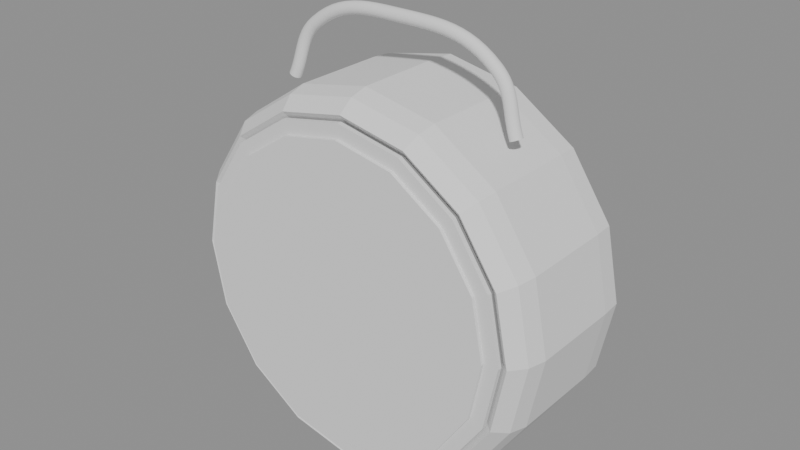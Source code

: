 # Source: ikea_dekad_stage_05_handle_path.blend  (saved by Blender 5.2.44; exported with 4.5.12 LTS)
import bpy
from mathutils import Matrix  # noqa: F401  (used for matrix-valued properties, if any)

bpy.ops.wm.read_factory_settings(use_empty=True)
scene = bpy.context.scene
scene.name = 'Scene'

# ---- meshes
me_dekadclockshellmesh = bpy.data.meshes.new('DekadClockShellMesh')
me_dekadclockshellmesh.from_pydata([(4.38, 0.0, -2.1), (4.72, 0.0, -2.02), (4.96, 0.0, -1.78), (5.0, 0.0, -1.22), (5.0, 0.0, 1.25), (4.88, 0.0, 1.72), (4.58, 0.0, 2.1), (4.32, 0.0, 1.9), (4.22, 0.0, 1.32), (4.22, 0.0, -1.34), (4.3, 0.0, -1.9), (4.047, 1.676, -2.1), (4.361, 1.806, -2.02), (4.582, 1.898, -1.78), (4.619, 1.913, -1.22), (4.619, 1.913, 1.25), (4.509, 1.867, 1.72), (4.231, 1.753, 2.1), (3.991, 1.653, 1.9), (3.899, 1.615, 1.32), (3.899, 1.615, -1.34), (3.973, 1.646, -1.9), (3.097, 3.097, -2.1), (3.338, 3.338, -2.02), (3.507, 3.507, -1.78), (3.536, 3.536, -1.22), (3.536, 3.536, 1.25), (3.451, 3.451, 1.72), (3.239, 3.239, 2.1), (3.055, 3.055, 1.9), (2.984, 2.984, 1.32), (2.984, 2.984, -1.34), (3.041, 3.041, -1.9), (1.676, 4.047, -2.1), (1.806, 4.361, -2.02), (1.898, 4.582, -1.78), (1.913, 4.619, -1.22), (1.913, 4.619, 1.25), (1.867, 4.509, 1.72), (1.753, 4.231, 2.1), (1.653, 3.991, 1.9), (1.615, 3.899, 1.32), (1.615, 3.899, -1.34), (1.646, 3.973, -1.9), (2.682e-16, 4.38, -2.1), (2.89e-16, 4.72, -2.02), (3.037e-16, 4.96, -1.78), (3.062e-16, 5.0, -1.22), (3.062e-16, 5.0, 1.25), (2.988e-16, 4.88, 1.72), (2.804e-16, 4.58, 2.1), (2.645e-16, 4.32, 1.9), (2.584e-16, 4.22, 1.32), (2.584e-16, 4.22, -1.34), (2.633e-16, 4.3, -1.9), (-1.676, 4.047, -2.1), (-1.806, 4.361, -2.02), (-1.898, 4.582, -1.78), (-1.913, 4.619, -1.22), (-1.913, 4.619, 1.25), (-1.867, 4.509, 1.72), (-1.753, 4.231, 2.1), (-1.653, 3.991, 1.9), (-1.615, 3.899, 1.32), (-1.615, 3.899, -1.34), (-1.646, 3.973, -1.9), (-3.097, 3.097, -2.1), (-3.338, 3.338, -2.02), (-3.507, 3.507, -1.78), (-3.536, 3.536, -1.22), (-3.536, 3.536, 1.25), (-3.451, 3.451, 1.72), (-3.239, 3.239, 2.1), (-3.055, 3.055, 1.9), (-2.984, 2.984, 1.32), (-2.984, 2.984, -1.34), (-3.041, 3.041, -1.9), (-4.047, 1.676, -2.1), (-4.361, 1.806, -2.02), (-4.582, 1.898, -1.78), (-4.619, 1.913, -1.22), (-4.619, 1.913, 1.25), (-4.509, 1.867, 1.72), (-4.231, 1.753, 2.1), (-3.991, 1.653, 1.9), (-3.899, 1.615, 1.32), (-3.899, 1.615, -1.34), (-3.973, 1.646, -1.9), (-4.38, 5.364e-16, -2.1), (-4.72, 5.78e-16, -2.02), (-4.96, 6.074e-16, -1.78), (-5.0, 6.123e-16, -1.22), (-5.0, 6.123e-16, 1.25), (-4.88, 5.976e-16, 1.72), (-4.58, 5.609e-16, 2.1), (-4.32, 5.29e-16, 1.9), (-4.22, 5.168e-16, 1.32), (-4.22, 5.168e-16, -1.34), (-4.3, 5.266e-16, -1.9), (-4.047, -1.676, -2.1), (-4.361, -1.806, -2.02), (-4.582, -1.898, -1.78), (-4.619, -1.913, -1.22), (-4.619, -1.913, 1.25), (-4.509, -1.867, 1.72), (-4.231, -1.753, 2.1), (-3.991, -1.653, 1.9), (-3.899, -1.615, 1.32), (-3.899, -1.615, -1.34), (-3.973, -1.646, -1.9), (-3.097, -3.097, -2.1), (-3.338, -3.338, -2.02), (-3.507, -3.507, -1.78), (-3.536, -3.536, -1.22), (-3.536, -3.536, 1.25), (-3.451, -3.451, 1.72), (-3.239, -3.239, 2.1), (-3.055, -3.055, 1.9), (-2.984, -2.984, 1.32), (-2.984, -2.984, -1.34), (-3.041, -3.041, -1.9), (-1.676, -4.047, -2.1), (-1.806, -4.361, -2.02), (-1.898, -4.582, -1.78), (-1.913, -4.619, -1.22), (-1.913, -4.619, 1.25), (-1.867, -4.509, 1.72), (-1.753, -4.231, 2.1), (-1.653, -3.991, 1.9), (-1.615, -3.899, 1.32), (-1.615, -3.899, -1.34), (-1.646, -3.973, -1.9), (-8.046e-16, -4.38, -2.1), (-8.67e-16, -4.72, -2.02), (-9.111e-16, -4.96, -1.78), (-9.185e-16, -5.0, -1.22), (-9.185e-16, -5.0, 1.25), (-8.964e-16, -4.88, 1.72), (-8.413e-16, -4.58, 2.1), (-7.936e-16, -4.32, 1.9), (-7.752e-16, -4.22, 1.32), (-7.752e-16, -4.22, -1.34), (-7.899e-16, -4.3, -1.9), (1.676, -4.047, -2.1), (1.806, -4.361, -2.02), (1.898, -4.582, -1.78), (1.913, -4.619, -1.22), (1.913, -4.619, 1.25), (1.867, -4.509, 1.72), (1.753, -4.231, 2.1), (1.653, -3.991, 1.9), (1.615, -3.899, 1.32), (1.615, -3.899, -1.34), (1.646, -3.973, -1.9), (3.097, -3.097, -2.1), (3.338, -3.338, -2.02), (3.507, -3.507, -1.78), (3.536, -3.536, -1.22), (3.536, -3.536, 1.25), (3.451, -3.451, 1.72), (3.239, -3.239, 2.1), (3.055, -3.055, 1.9), (2.984, -2.984, 1.32), (2.984, -2.984, -1.34), (3.041, -3.041, -1.9), (4.047, -1.676, -2.1), (4.361, -1.806, -2.02), (4.582, -1.898, -1.78), (4.619, -1.913, -1.22), (4.619, -1.913, 1.25), (4.509, -1.867, 1.72), (4.231, -1.753, 2.1), (3.991, -1.653, 1.9), (3.899, -1.615, 1.32), (3.899, -1.615, -1.34), (3.973, -1.646, -1.9)], [], [(0, 11, 12, 1), (1, 12, 13, 2), (2, 13, 14, 3), (3, 14, 15, 4), (4, 15, 16, 5), (5, 16, 17, 6), (6, 17, 18, 7), (7, 18, 19, 8), (8, 19, 20, 9), (9, 20, 21, 10), (10, 21, 11, 0), (11, 22, 23, 12), (12, 23, 24, 13), (13, 24, 25, 14), (14, 25, 26, 15), (15, 26, 27, 16), (16, 27, 28, 17), (17, 28, 29, 18), (18, 29, 30, 19), (19, 30, 31, 20), (20, 31, 32, 21), (21, 32, 22, 11), (22, 33, 34, 23), (23, 34, 35, 24), (24, 35, 36, 25), (25, 36, 37, 26), (26, 37, 38, 27), (27, 38, 39, 28), (28, 39, 40, 29), (29, 40, 41, 30), (30, 41, 42, 31), (31, 42, 43, 32), (32, 43, 33, 22), (33, 44, 45, 34), (34, 45, 46, 35), (35, 46, 47, 36), (36, 47, 48, 37), (37, 48, 49, 38), (38, 49, 50, 39), (39, 50, 51, 40), (40, 51, 52, 41), (41, 52, 53, 42), (42, 53, 54, 43), (43, 54, 44, 33), (44, 55, 56, 45), (45, 56, 57, 46), (46, 57, 58, 47), (47, 58, 59, 48), (48, 59, 60, 49), (49, 60, 61, 50), (50, 61, 62, 51), (51, 62, 63, 52), (52, 63, 64, 53), (53, 64, 65, 54), (54, 65, 55, 44), (55, 66, 67, 56), (56, 67, 68, 57), (57, 68, 69, 58), (58, 69, 70, 59), (59, 70, 71, 60), (60, 71, 72, 61), (61, 72, 73, 62), (62, 73, 74, 63), (63, 74, 75, 64), (64, 75, 76, 65), (65, 76, 66, 55), (66, 77, 78, 67), (67, 78, 79, 68), (68, 79, 80, 69), (69, 80, 81, 70), (70, 81, 82, 71), (71, 82, 83, 72), (72, 83, 84, 73), (73, 84, 85, 74), (74, 85, 86, 75), (75, 86, 87, 76), (76, 87, 77, 66), (77, 88, 89, 78), (78, 89, 90, 79), (79, 90, 91, 80), (80, 91, 92, 81), (81, 92, 93, 82), (82, 93, 94, 83), (83, 94, 95, 84), (84, 95, 96, 85), (85, 96, 97, 86), (86, 97, 98, 87), (87, 98, 88, 77), (88, 99, 100, 89), (89, 100, 101, 90), (90, 101, 102, 91), (91, 102, 103, 92), (92, 103, 104, 93), (93, 104, 105, 94), (94, 105, 106, 95), (95, 106, 107, 96), (96, 107, 108, 97), (97, 108, 109, 98), (98, 109, 99, 88), (99, 110, 111, 100), (100, 111, 112, 101), (101, 112, 113, 102), (102, 113, 114, 103), (103, 114, 115, 104), (104, 115, 116, 105), (105, 116, 117, 106), (106, 117, 118, 107), (107, 118, 119, 108), (108, 119, 120, 109), (109, 120, 110, 99), (110, 121, 122, 111), (111, 122, 123, 112), (112, 123, 124, 113), (113, 124, 125, 114), (114, 125, 126, 115), (115, 126, 127, 116), (116, 127, 128, 117), (117, 128, 129, 118), (118, 129, 130, 119), (119, 130, 131, 120), (120, 131, 121, 110), (121, 132, 133, 122), (122, 133, 134, 123), (123, 134, 135, 124), (124, 135, 136, 125), (125, 136, 137, 126), (126, 137, 138, 127), (127, 138, 139, 128), (128, 139, 140, 129), (129, 140, 141, 130), (130, 141, 142, 131), (131, 142, 132, 121), (132, 143, 144, 133), (133, 144, 145, 134), (134, 145, 146, 135), (135, 146, 147, 136), (136, 147, 148, 137), (137, 148, 149, 138), (138, 149, 150, 139), (139, 150, 151, 140), (140, 151, 152, 141), (141, 152, 153, 142), (142, 153, 143, 132), (143, 154, 155, 144), (144, 155, 156, 145), (145, 156, 157, 146), (146, 157, 158, 147), (147, 158, 159, 148), (148, 159, 160, 149), (149, 160, 161, 150), (150, 161, 162, 151), (151, 162, 163, 152), (152, 163, 164, 153), (153, 164, 154, 143), (154, 165, 166, 155), (155, 166, 167, 156), (156, 167, 168, 157), (157, 168, 169, 158), (158, 169, 170, 159), (159, 170, 171, 160), (160, 171, 172, 161), (161, 172, 173, 162), (162, 173, 174, 163), (163, 174, 175, 164), (164, 175, 165, 154), (165, 0, 1, 166), (166, 1, 2, 167), (167, 2, 3, 168), (168, 3, 4, 169), (169, 4, 5, 170), (170, 5, 6, 171), (171, 6, 7, 172), (172, 7, 8, 173), (173, 8, 9, 174), (174, 9, 10, 175), (175, 10, 0, 165)])
_uv = me_dekadclockshellmesh.uv_layers.new(name='ProfileUV')
_uv.uv.foreach_set('vector', [0.0, 0.0, 0.0625, 0.0, 0.0625, 0.01905, 0.0, 0.01905, 0.0, 0.01905, 0.0625, 0.01905, 0.0625, 0.07619, 0.0, 0.07619, 0.0, 0.07619, 0.0625, 0.07619, 0.0625, 0.2095, 0.0, 0.2095, 0.0, 0.2095, 0.0625, 0.2095, 0.0625, 0.7976, 0.0, 0.7976, 0.0, 0.7976, 0.0625, 0.7976, 0.0625, 0.9095, 0.0, 0.9095, 0.0, 0.9095, 0.0625, 0.9095, 0.0625, 1.0, 0.0, 1.0, 0.0, 1.0, 0.0625, 1.0, 0.0625, 0.9524, 0.0, 0.9524, 0.0, 0.9524, 0.0625, 0.9524, 0.0625, 0.8143, 0.0, 0.8143, 0.0, 0.8143, 0.0625, 0.8143, 0.0625, 0.181, 0.0, 0.181, 0.0, 0.181, 0.0625, 0.181, 0.0625, 0.04762, 0.0, 0.04762, 0.0, 0.04762, 0.0625, 0.04762, 0.0625, 0.0, 0.0, 0.0, 0.0625, 0.0, 0.125, 0.0, 0.125, 0.01905, 0.0625, 0.01905, 0.0625, 0.01905, 0.125, 0.01905, 0.125, 0.07619, 0.0625, 0.07619, 0.0625, 0.07619, 0.125, 0.07619, 0.125, 0.2095, 0.0625, 0.2095, 0.0625, 0.2095, 0.125, 0.2095, 0.125, 0.7976, 0.0625, 0.7976, 0.0625, 0.7976, 0.125, 0.7976, 0.125, 0.9095, 0.0625, 0.9095, 0.0625, 0.9095, 0.125, 0.9095, 0.125, 1.0, 0.0625, 1.0, 0.0625, 1.0, 0.125, 1.0, 0.125, 0.9524, 0.0625, 0.9524, 0.0625, 0.9524, 0.125, 0.9524, 0.125, 0.8143, 0.0625, 0.8143, 0.0625, 0.8143, 0.125, 0.8143, 0.125, 0.181, 0.0625, 0.181, 0.0625, 0.181, 0.125, 0.181, 0.125, 0.04762, 0.0625, 0.04762, 0.0625, 0.04762, 0.125, 0.04762, 0.125, 0.0, 0.0625, 0.0, 0.125, 0.0, 0.1875, 0.0, 0.1875, 0.01905, 0.125, 0.01905, 0.125, 0.01905, 0.1875, 0.01905, 0.1875, 0.07619, 0.125, 0.07619, 0.125, 0.07619, 0.1875, 0.07619, 0.1875, 0.2095, 0.125, 0.2095, 0.125, 0.2095, 0.1875, 0.2095, 0.1875, 0.7976, 0.125, 0.7976, 0.125, 0.7976, 0.1875, 0.7976, 0.1875, 0.9095, 0.125, 0.9095, 0.125, 0.9095, 0.1875, 0.9095, 0.1875, 1.0, 0.125, 1.0, 0.125, 1.0, 0.1875, 1.0, 0.1875, 0.9524, 0.125, 0.9524, 0.125, 0.9524, 0.1875, 0.9524, 0.1875, 0.8143, 0.125, 0.8143, 0.125, 0.8143, 0.1875, 0.8143, 0.1875, 0.181, 0.125, 0.181, 0.125, 0.181, 0.1875, 0.181, 0.1875, 0.04762, 0.125, 0.04762, 0.125, 0.04762, 0.1875, 0.04762, 0.1875, 0.0, 0.125, 0.0, 0.1875, 0.0, 0.25, 0.0, 0.25, 0.01905, 0.1875, 0.01905, 0.1875, 0.01905, 0.25, 0.01905, 0.25, 0.07619, 0.1875, 0.07619, 0.1875, 0.07619, 0.25, 0.07619, 0.25, 0.2095, 0.1875, 0.2095, 0.1875, 0.2095, 0.25, 0.2095, 0.25, 0.7976, 0.1875, 0.7976, 0.1875, 0.7976, 0.25, 0.7976, 0.25, 0.9095, 0.1875, 0.9095, 0.1875, 0.9095, 0.25, 0.9095, 0.25, 1.0, 0.1875, 1.0, 0.1875, 1.0, 0.25, 1.0, 0.25, 0.9524, 0.1875, 0.9524, 0.1875, 0.9524, 0.25, 0.9524, 0.25, 0.8143, 0.1875, 0.8143, 0.1875, 0.8143, 0.25, 0.8143, 0.25, 0.181, 0.1875, 0.181, 0.1875, 0.181, 0.25, 0.181, 0.25, 0.04762, 0.1875, 0.04762, 0.1875, 0.04762, 0.25, 0.04762, 0.25, 0.0, 0.1875, 0.0, 0.25, 0.0, 0.3125, 0.0, 0.3125, 0.01905, 0.25, 0.01905, 0.25, 0.01905, 0.3125, 0.01905, 0.3125, 0.07619, 0.25, 0.07619, 0.25, 0.07619, 0.3125, 0.07619, 0.3125, 0.2095, 0.25, 0.2095, 0.25, 0.2095, 0.3125, 0.2095, 0.3125, 0.7976, 0.25, 0.7976, 0.25, 0.7976, 0.3125, 0.7976, 0.3125, 0.9095, 0.25, 0.9095, 0.25, 0.9095, 0.3125, 0.9095, 0.3125, 1.0, 0.25, 1.0, 0.25, 1.0, 0.3125, 1.0, 0.3125, 0.9524, 0.25, 0.9524, 0.25, 0.9524, 0.3125, 0.9524, 0.3125, 0.8143, 0.25, 0.8143, 0.25, 0.8143, 0.3125, 0.8143, 0.3125, 0.181, 0.25, 0.181, 0.25, 0.181, 0.3125, 0.181, 0.3125, 0.04762, 0.25, 0.04762, 0.25, 0.04762, 0.3125, 0.04762, 0.3125, 0.0, 0.25, 0.0, 0.3125, 0.0, 0.375, 0.0, 0.375, 0.01905, 0.3125, 0.01905, 0.3125, 0.01905, 0.375, 0.01905, 0.375, 0.07619, 0.3125, 0.07619, 0.3125, 0.07619, 0.375, 0.07619, 0.375, 0.2095, 0.3125, 0.2095, 0.3125, 0.2095, 0.375, 0.2095, 0.375, 0.7976, 0.3125, 0.7976, 0.3125, 0.7976, 0.375, 0.7976, 0.375, 0.9095, 0.3125, 0.9095, 0.3125, 0.9095, 0.375, 0.9095, 0.375, 1.0, 0.3125, 1.0, 0.3125, 1.0, 0.375, 1.0, 0.375, 0.9524, 0.3125, 0.9524, 0.3125, 0.9524, 0.375, 0.9524, 0.375, 0.8143, 0.3125, 0.8143, 0.3125, 0.8143, 0.375, 0.8143, 0.375, 0.181, 0.3125, 0.181, 0.3125, 0.181, 0.375, 0.181, 0.375, 0.04762, 0.3125, 0.04762, 0.3125, 0.04762, 0.375, 0.04762, 0.375, 0.0, 0.3125, 0.0, 0.375, 0.0, 0.4375, 0.0, 0.4375, 0.01905, 0.375, 0.01905, 0.375, 0.01905, 0.4375, 0.01905, 0.4375, 0.07619, 0.375, 0.07619, 0.375, 0.07619, 0.4375, 0.07619, 0.4375, 0.2095, 0.375, 0.2095, 0.375, 0.2095, 0.4375, 0.2095, 0.4375, 0.7976, 0.375, 0.7976, 0.375, 0.7976, 0.4375, 0.7976, 0.4375, 0.9095, 0.375, 0.9095, 0.375, 0.9095, 0.4375, 0.9095, 0.4375, 1.0, 0.375, 1.0, 0.375, 1.0, 0.4375, 1.0, 0.4375, 0.9524, 0.375, 0.9524, 0.375, 0.9524, 0.4375, 0.9524, 0.4375, 0.8143, 0.375, 0.8143, 0.375, 0.8143, 0.4375, 0.8143, 0.4375, 0.181, 0.375, 0.181, 0.375, 0.181, 0.4375, 0.181, 0.4375, 0.04762, 0.375, 0.04762, 0.375, 0.04762, 0.4375, 0.04762, 0.4375, 0.0, 0.375, 0.0, 0.4375, 0.0, 0.5, 0.0, 0.5, 0.01905, 0.4375, 0.01905, 0.4375, 0.01905, 0.5, 0.01905, 0.5, 0.07619, 0.4375, 0.07619, 0.4375, 0.07619, 0.5, 0.07619, 0.5, 0.2095, 0.4375, 0.2095, 0.4375, 0.2095, 0.5, 0.2095, 0.5, 0.7976, 0.4375, 0.7976, 0.4375, 0.7976, 0.5, 0.7976, 0.5, 0.9095, 0.4375, 0.9095, 0.4375, 0.9095, 0.5, 0.9095, 0.5, 1.0, 0.4375, 1.0, 0.4375, 1.0, 0.5, 1.0, 0.5, 0.9524, 0.4375, 0.9524, 0.4375, 0.9524, 0.5, 0.9524, 0.5, 0.8143, 0.4375, 0.8143, 0.4375, 0.8143, 0.5, 0.8143, 0.5, 0.181, 0.4375, 0.181, 0.4375, 0.181, 0.5, 0.181, 0.5, 0.04762, 0.4375, 0.04762, 0.4375, 0.04762, 0.5, 0.04762, 0.5, 0.0, 0.4375, 0.0, 0.5, 0.0, 0.5625, 0.0, 0.5625, 0.01905, 0.5, 0.01905, 0.5, 0.01905, 0.5625, 0.01905, 0.5625, 0.07619, 0.5, 0.07619, 0.5, 0.07619, 0.5625, 0.07619, 0.5625, 0.2095, 0.5, 0.2095, 0.5, 0.2095, 0.5625, 0.2095, 0.5625, 0.7976, 0.5, 0.7976, 0.5, 0.7976, 0.5625, 0.7976, 0.5625, 0.9095, 0.5, 0.9095, 0.5, 0.9095, 0.5625, 0.9095, 0.5625, 1.0, 0.5, 1.0, 0.5, 1.0, 0.5625, 1.0, 0.5625, 0.9524, 0.5, 0.9524, 0.5, 0.9524, 0.5625, 0.9524, 0.5625, 0.8143, 0.5, 0.8143, 0.5, 0.8143, 0.5625, 0.8143, 0.5625, 0.181, 0.5, 0.181, 0.5, 0.181, 0.5625, 0.181, 0.5625, 0.04762, 0.5, 0.04762, 0.5, 0.04762, 0.5625, 0.04762, 0.5625, 0.0, 0.5, 0.0, 0.5625, 0.0, 0.625, 0.0, 0.625, 0.01905, 0.5625, 0.01905, 0.5625, 0.01905, 0.625, 0.01905, 0.625, 0.07619, 0.5625, 0.07619, 0.5625, 0.07619, 0.625, 0.07619, 0.625, 0.2095, 0.5625, 0.2095, 0.5625, 0.2095, 0.625, 0.2095, 0.625, 0.7976, 0.5625, 0.7976, 0.5625, 0.7976, 0.625, 0.7976, 0.625, 0.9095, 0.5625, 0.9095, 0.5625, 0.9095, 0.625, 0.9095, 0.625, 1.0, 0.5625, 1.0, 0.5625, 1.0, 0.625, 1.0, 0.625, 0.9524, 0.5625, 0.9524, 0.5625, 0.9524, 0.625, 0.9524, 0.625, 0.8143, 0.5625, 0.8143, 0.5625, 0.8143, 0.625, 0.8143, 0.625, 0.181, 0.5625, 0.181, 0.5625, 0.181, 0.625, 0.181, 0.625, 0.04762, 0.5625, 0.04762, 0.5625, 0.04762, 0.625, 0.04762, 0.625, 0.0, 0.5625, 0.0, 0.625, 0.0, 0.6875, 0.0, 0.6875, 0.01905, 0.625, 0.01905, 0.625, 0.01905, 0.6875, 0.01905, 0.6875, 0.07619, 0.625, 0.07619, 0.625, 0.07619, 0.6875, 0.07619, 0.6875, 0.2095, 0.625, 0.2095, 0.625, 0.2095, 0.6875, 0.2095, 0.6875, 0.7976, 0.625, 0.7976, 0.625, 0.7976, 0.6875, 0.7976, 0.6875, 0.9095, 0.625, 0.9095, 0.625, 0.9095, 0.6875, 0.9095, 0.6875, 1.0, 0.625, 1.0, 0.625, 1.0, 0.6875, 1.0, 0.6875, 0.9524, 0.625, 0.9524, 0.625, 0.9524, 0.6875, 0.9524, 0.6875, 0.8143, 0.625, 0.8143, 0.625, 0.8143, 0.6875, 0.8143, 0.6875, 0.181, 0.625, 0.181, 0.625, 0.181, 0.6875, 0.181, 0.6875, 0.04762, 0.625, 0.04762, 0.625, 0.04762, 0.6875, 0.04762, 0.6875, 0.0, 0.625, 0.0, 0.6875, 0.0, 0.75, 0.0, 0.75, 0.01905, 0.6875, 0.01905, 0.6875, 0.01905, 0.75, 0.01905, 0.75, 0.07619, 0.6875, 0.07619, 0.6875, 0.07619, 0.75, 0.07619, 0.75, 0.2095, 0.6875, 0.2095, 0.6875, 0.2095, 0.75, 0.2095, 0.75, 0.7976, 0.6875, 0.7976, 0.6875, 0.7976, 0.75, 0.7976, 0.75, 0.9095, 0.6875, 0.9095, 0.6875, 0.9095, 0.75, 0.9095, 0.75, 1.0, 0.6875, 1.0, 0.6875, 1.0, 0.75, 1.0, 0.75, 0.9524, 0.6875, 0.9524, 0.6875, 0.9524, 0.75, 0.9524, 0.75, 0.8143, 0.6875, 0.8143, 0.6875, 0.8143, 0.75, 0.8143, 0.75, 0.181, 0.6875, 0.181, 0.6875, 0.181, 0.75, 0.181, 0.75, 0.04762, 0.6875, 0.04762, 0.6875, 0.04762, 0.75, 0.04762, 0.75, 0.0, 0.6875, 0.0, 0.75, 0.0, 0.8125, 0.0, 0.8125, 0.01905, 0.75, 0.01905, 0.75, 0.01905, 0.8125, 0.01905, 0.8125, 0.07619, 0.75, 0.07619, 0.75, 0.07619, 0.8125, 0.07619, 0.8125, 0.2095, 0.75, 0.2095, 0.75, 0.2095, 0.8125, 0.2095, 0.8125, 0.7976, 0.75, 0.7976, 0.75, 0.7976, 0.8125, 0.7976, 0.8125, 0.9095, 0.75, 0.9095, 0.75, 0.9095, 0.8125, 0.9095, 0.8125, 1.0, 0.75, 1.0, 0.75, 1.0, 0.8125, 1.0, 0.8125, 0.9524, 0.75, 0.9524, 0.75, 0.9524, 0.8125, 0.9524, 0.8125, 0.8143, 0.75, 0.8143, 0.75, 0.8143, 0.8125, 0.8143, 0.8125, 0.181, 0.75, 0.181, 0.75, 0.181, 0.8125, 0.181, 0.8125, 0.04762, 0.75, 0.04762, 0.75, 0.04762, 0.8125, 0.04762, 0.8125, 0.0, 0.75, 0.0, 0.8125, 0.0, 0.875, 0.0, 0.875, 0.01905, 0.8125, 0.01905, 0.8125, 0.01905, 0.875, 0.01905, 0.875, 0.07619, 0.8125, 0.07619, 0.8125, 0.07619, 0.875, 0.07619, 0.875, 0.2095, 0.8125, 0.2095, 0.8125, 0.2095, 0.875, 0.2095, 0.875, 0.7976, 0.8125, 0.7976, 0.8125, 0.7976, 0.875, 0.7976, 0.875, 0.9095, 0.8125, 0.9095, 0.8125, 0.9095, 0.875, 0.9095, 0.875, 1.0, 0.8125, 1.0, 0.8125, 1.0, 0.875, 1.0, 0.875, 0.9524, 0.8125, 0.9524, 0.8125, 0.9524, 0.875, 0.9524, 0.875, 0.8143, 0.8125, 0.8143, 0.8125, 0.8143, 0.875, 0.8143, 0.875, 0.181, 0.8125, 0.181, 0.8125, 0.181, 0.875, 0.181, 0.875, 0.04762, 0.8125, 0.04762, 0.8125, 0.04762, 0.875, 0.04762, 0.875, 0.0, 0.8125, 0.0, 0.875, 0.0, 0.9375, 0.0, 0.9375, 0.01905, 0.875, 0.01905, 0.875, 0.01905, 0.9375, 0.01905, 0.9375, 0.07619, 0.875, 0.07619, 0.875, 0.07619, 0.9375, 0.07619, 0.9375, 0.2095, 0.875, 0.2095, 0.875, 0.2095, 0.9375, 0.2095, 0.9375, 0.7976, 0.875, 0.7976, 0.875, 0.7976, 0.9375, 0.7976, 0.9375, 0.9095, 0.875, 0.9095, 0.875, 0.9095, 0.9375, 0.9095, 0.9375, 1.0, 0.875, 1.0, 0.875, 1.0, 0.9375, 1.0, 0.9375, 0.9524, 0.875, 0.9524, 0.875, 0.9524, 0.9375, 0.9524, 0.9375, 0.8143, 0.875, 0.8143, 0.875, 0.8143, 0.9375, 0.8143, 0.9375, 0.181, 0.875, 0.181, 0.875, 0.181, 0.9375, 0.181, 0.9375, 0.04762, 0.875, 0.04762, 0.875, 0.04762, 0.9375, 0.04762, 0.9375, 0.0, 0.875, 0.0, 0.9375, 0.0, 0.0, 0.0, 0.0, 0.01905, 0.9375, 0.01905, 0.9375, 0.01905, 0.0, 0.01905, 0.0, 0.07619, 0.9375, 0.07619, 0.9375, 0.07619, 0.0, 0.07619, 0.0, 0.2095, 0.9375, 0.2095, 0.9375, 0.2095, 0.0, 0.2095, 0.0, 0.7976, 0.9375, 0.7976, 0.9375, 0.7976, 0.0, 0.7976, 0.0, 0.9095, 0.9375, 0.9095, 0.9375, 0.9095, 0.0, 0.9095, 0.0, 1.0, 0.9375, 1.0, 0.9375, 1.0, 0.0, 1.0, 0.0, 0.9524, 0.9375, 0.9524, 0.9375, 0.9524, 0.0, 0.9524, 0.0, 0.8143, 0.9375, 0.8143, 0.9375, 0.8143, 0.0, 0.8143, 0.0, 0.181, 0.9375, 0.181, 0.9375, 0.181, 0.0, 0.181, 0.0, 0.04762, 0.9375, 0.04762, 0.9375, 0.04762, 0.0, 0.04762, 0.0, 0.0, 0.9375, 0.0])
me_dekadclockshellmesh.update()
me_dekadglassbezel = bpy.data.meshes.new('DekadGlassBezel')
me_dekadglassbezel.from_pydata([(0.0, 4.42, -0.06), (0.0, 4.42, 0.06), (1.691, 4.084, -0.06), (1.691, 4.084, 0.06), (3.125, 3.125, -0.06), (3.125, 3.125, 0.06), (4.084, 1.691, -0.06), (4.084, 1.691, 0.06), (4.42, 0.0, -0.06), (4.42, 0.0, 0.06), (4.084, -1.691, -0.06), (4.084, -1.691, 0.06), (3.125, -3.125, -0.06), (3.125, -3.125, 0.06), (1.691, -4.084, -0.06), (1.691, -4.084, 0.06), (0.0, -4.42, -0.06), (0.0, -4.42, 0.06), (-1.691, -4.084, -0.06), (-1.691, -4.084, 0.06), (-3.125, -3.125, -0.06), (-3.125, -3.125, 0.06), (-4.084, -1.691, -0.06), (-4.084, -1.691, 0.06), (-4.42, 0.0, -0.06), (-4.42, 0.0, 0.06), (-4.084, 1.691, -0.06), (-4.084, 1.691, 0.06), (-3.125, 3.125, -0.06), (-3.125, 3.125, 0.06), (-1.691, 4.084, -0.06), (-1.691, 4.084, 0.06)], [], [(0, 1, 3, 2), (2, 3, 5, 4), (4, 5, 7, 6), (6, 7, 9, 8), (8, 9, 11, 10), (10, 11, 13, 12), (12, 13, 15, 14), (14, 15, 17, 16), (16, 17, 19, 18), (18, 19, 21, 20), (20, 21, 23, 22), (22, 23, 25, 24), (24, 25, 27, 26), (26, 27, 29, 28), (3, 1, 31, 29, 27, 25, 23, 21, 19, 17, 15, 13, 11, 9, 7, 5), (28, 29, 31, 30), (30, 31, 1, 0), (0, 2, 4, 6, 8, 10, 12, 14, 16, 18, 20, 22, 24, 26, 28, 30)])
_uv = me_dekadglassbezel.uv_layers.new(name='UVMap')
_uv.uv.foreach_set('vector', [1.0, 0.5, 1.0, 1.0, 0.9375, 1.0, 0.9375, 0.5, 0.9375, 0.5, 0.9375, 1.0, 0.875, 1.0, 0.875, 0.5, 0.875, 0.5, 0.875, 1.0, 0.8125, 1.0, 0.8125, 0.5, 0.8125, 0.5, 0.8125, 1.0, 0.75, 1.0, 0.75, 0.5, 0.75, 0.5, 0.75, 1.0, 0.6875, 1.0, 0.6875, 0.5, 0.6875, 0.5, 0.6875, 1.0, 0.625, 1.0, 0.625, 0.5, 0.625, 0.5, 0.625, 1.0, 0.5625, 1.0, 0.5625, 0.5, 0.5625, 0.5, 0.5625, 1.0, 0.5, 1.0, 0.5, 0.5, 0.5, 0.5, 0.5, 1.0, 0.4375, 1.0, 0.4375, 0.5, 0.4375, 0.5, 0.4375, 1.0, 0.375, 1.0, 0.375, 0.5, 0.375, 0.5, 0.375, 1.0, 0.3125, 1.0, 0.3125, 0.5, 0.3125, 0.5, 0.3125, 1.0, 0.25, 1.0, 0.25, 0.5, 0.25, 0.5, 0.25, 1.0, 0.1875, 1.0, 0.1875, 0.5, 0.1875, 0.5, 0.1875, 1.0, 0.125, 1.0, 0.125, 0.5, 0.3418, 0.4717, 0.25, 0.49, 0.1582, 0.4717, 0.08029, 0.4197, 0.02827, 0.3418, 0.01, 0.25, 0.02827, 0.1582, 0.08029, 0.08029, 0.1582, 0.02827, 0.25, 0.01, 0.3418, 0.02827, 0.4197, 0.08029, 0.4717, 0.1582, 0.49, 0.25, 0.4717, 0.3418, 0.4197, 0.4197, 0.125, 0.5, 0.125, 1.0, 0.0625, 1.0, 0.0625, 0.5, 0.0625, 0.5, 0.0625, 1.0, 0.0, 1.0, 0.0, 0.5, 0.75, 0.49, 0.8418, 0.4717, 0.9197, 0.4197, 0.9717, 0.3418, 0.99, 0.25, 0.9717, 0.1582, 0.9197, 0.08029, 0.8418, 0.02827, 0.75, 0.01, 0.6582, 0.02827, 0.5803, 0.08029, 0.5283, 0.1582, 0.51, 0.25, 0.5283, 0.3418, 0.5803, 0.4197, 0.6582, 0.4717])
me_dekadglassbezel.update()
me_dekaddial = bpy.data.meshes.new('DekadDial')
me_dekaddial.from_pydata([(0.0, 4.05, -0.05), (0.0, 4.05, 0.05), (1.55, 3.742, -0.05), (1.55, 3.742, 0.05), (2.864, 2.864, -0.05), (2.864, 2.864, 0.05), (3.742, 1.55, -0.05), (3.742, 1.55, 0.05), (4.05, 0.0, -0.05), (4.05, 0.0, 0.05), (3.742, -1.55, -0.05), (3.742, -1.55, 0.05), (2.864, -2.864, -0.05), (2.864, -2.864, 0.05), (1.55, -3.742, -0.05), (1.55, -3.742, 0.05), (0.0, -4.05, -0.05), (0.0, -4.05, 0.05), (-1.55, -3.742, -0.05), (-1.55, -3.742, 0.05), (-2.864, -2.864, -0.05), (-2.864, -2.864, 0.05), (-3.742, -1.55, -0.05), (-3.742, -1.55, 0.05), (-4.05, 0.0, -0.05), (-4.05, 0.0, 0.05), (-3.742, 1.55, -0.05), (-3.742, 1.55, 0.05), (-2.864, 2.864, -0.05), (-2.864, 2.864, 0.05), (-1.55, 3.742, -0.05), (-1.55, 3.742, 0.05)], [], [(0, 1, 3, 2), (2, 3, 5, 4), (4, 5, 7, 6), (6, 7, 9, 8), (8, 9, 11, 10), (10, 11, 13, 12), (12, 13, 15, 14), (14, 15, 17, 16), (16, 17, 19, 18), (18, 19, 21, 20), (20, 21, 23, 22), (22, 23, 25, 24), (24, 25, 27, 26), (26, 27, 29, 28), (3, 1, 31, 29, 27, 25, 23, 21, 19, 17, 15, 13, 11, 9, 7, 5), (28, 29, 31, 30), (30, 31, 1, 0), (0, 2, 4, 6, 8, 10, 12, 14, 16, 18, 20, 22, 24, 26, 28, 30)])
_uv = me_dekaddial.uv_layers.new(name='UVMap')
_uv.uv.foreach_set('vector', [1.0, 0.5, 1.0, 1.0, 0.9375, 1.0, 0.9375, 0.5, 0.9375, 0.5, 0.9375, 1.0, 0.875, 1.0, 0.875, 0.5, 0.875, 0.5, 0.875, 1.0, 0.8125, 1.0, 0.8125, 0.5, 0.8125, 0.5, 0.8125, 1.0, 0.75, 1.0, 0.75, 0.5, 0.75, 0.5, 0.75, 1.0, 0.6875, 1.0, 0.6875, 0.5, 0.6875, 0.5, 0.6875, 1.0, 0.625, 1.0, 0.625, 0.5, 0.625, 0.5, 0.625, 1.0, 0.5625, 1.0, 0.5625, 0.5, 0.5625, 0.5, 0.5625, 1.0, 0.5, 1.0, 0.5, 0.5, 0.5, 0.5, 0.5, 1.0, 0.4375, 1.0, 0.4375, 0.5, 0.4375, 0.5, 0.4375, 1.0, 0.375, 1.0, 0.375, 0.5, 0.375, 0.5, 0.375, 1.0, 0.3125, 1.0, 0.3125, 0.5, 0.3125, 0.5, 0.3125, 1.0, 0.25, 1.0, 0.25, 0.5, 0.25, 0.5, 0.25, 1.0, 0.1875, 1.0, 0.1875, 0.5, 0.1875, 0.5, 0.1875, 1.0, 0.125, 1.0, 0.125, 0.5, 0.3418, 0.4717, 0.25, 0.49, 0.1582, 0.4717, 0.08029, 0.4197, 0.02827, 0.3418, 0.01, 0.25, 0.02827, 0.1582, 0.08029, 0.08029, 0.1582, 0.02827, 0.25, 0.01, 0.3418, 0.02827, 0.4197, 0.08029, 0.4717, 0.1582, 0.49, 0.25, 0.4717, 0.3418, 0.4197, 0.4197, 0.125, 0.5, 0.125, 1.0, 0.0625, 1.0, 0.0625, 0.5, 0.0625, 0.5, 0.0625, 1.0, 0.0, 1.0, 0.0, 0.5, 0.75, 0.49, 0.8418, 0.4717, 0.9197, 0.4197, 0.9717, 0.3418, 0.99, 0.25, 0.9717, 0.1582, 0.9197, 0.08029, 0.8418, 0.02827, 0.75, 0.01, 0.6582, 0.02827, 0.5803, 0.08029, 0.5283, 0.1582, 0.51, 0.25, 0.5283, 0.3418, 0.5803, 0.4197, 0.6582, 0.4717])
me_dekaddial.update()

# ---- curves / text
cu_dekadhandle = bpy.data.curves.new('DekadHandle', 'CURVE')
cu_dekadhandle.dimensions = '3D'
_sp = cu_dekadhandle.splines.new('BEZIER'); _sp.bezier_points.add(4)
_sp.bezier_points.foreach_set('co', [-3.25, -0.15, 4.25, -2.6, -0.05, 5.65, 0.0, -0.05, 6.3, 2.6, -0.05, 5.65, 3.25, -0.15, 4.25])
_sp.bezier_points.foreach_set('handle_left', [-3.504, -0.189, 3.703, -3.065, -0.07164, 5.266, -1.046, -0.05, 6.3, 1.794, -0.0125, 6.316, 2.996, -0.111, 4.797])
_sp.bezier_points.foreach_set('handle_right', [-2.996, -0.111, 4.797, -1.794, -0.0125, 6.316, 1.046, -0.05, 6.3, 3.065, -0.07164, 5.266, 3.504, -0.189, 3.703])
for _p, _l, _r in zip(_sp.bezier_points, ['AUTO', 'AUTO', 'AUTO', 'AUTO', 'AUTO'], ['AUTO', 'AUTO', 'AUTO', 'AUTO', 'AUTO']): _p.handle_left_type = _l; _p.handle_right_type = _r
cu_dekadhandle.bevel_depth = 0.16
cu_dekadhandle.fill_mode = 'FULL'
cu_dekadhandle.use_fill_caps = True

# ---- objects
ob_dekadclockshell = bpy.data.objects.new('DekadClockShell', me_dekadclockshellmesh)
ob_dekadglassbezel = bpy.data.objects.new('DekadGlassBezel', me_dekadglassbezel)
ob_dekaddial = bpy.data.objects.new('DekadDial', me_dekaddial)
ob_dekadhandle = bpy.data.objects.new('DekadHandle', cu_dekadhandle)

# ---- transforms, parenting, visibility, modifiers, constraints
ob_dekadclockshell.location = (0.0, 0.0, 0.0)
ob_dekadclockshell.rotation_euler = (1.571, 0.0, 0.0)
ob_dekadglassbezel.location = (0.0, -2.12, 0.0)
ob_dekadglassbezel.rotation_euler = (1.571, 0.0, 0.0)
ob_dekaddial.location = (0.0, -2.22, 0.0)
ob_dekaddial.rotation_euler = (1.571, 0.0, 0.0)
ob_dekadhandle.location = (0.0, 0.0, 0.0)

# ---- collection membership
scene.collection.objects.link(ob_dekadclockshell)
scene.collection.objects.link(ob_dekadglassbezel)
scene.collection.objects.link(ob_dekaddial)
scene.collection.objects.link(ob_dekadhandle)

# ---- scene / render settings (as saved in the file)
scene.frame_start = 1; scene.frame_end = 250; scene.frame_set(1)
scene.render.engine = 'BLENDER_EEVEE_NEXT'
scene.render.bake_bias = 0.0
scene.render.bake_samples = 0
scene.render.compositor_device = 'GPU'
scene.eevee.use_volume_custom_range = False
scene.eevee.fast_gi_thickness_near = 0.1
scene.eevee.fast_gi_thickness_far = 0.0
scene.eevee.ray_tracing_options.screen_trace_thickness = 0.1
bpy.context.view_layer.update()

# ---- added for rendering (the .blend has no active camera and no usable light): camera, sun + grey world if the file has none
cam_auto = bpy.data.cameras.new('AutoCamera')
cam_auto.lens = 50.0
cam_auto.sensor_width = 36.0
cam_auto.clip_end = 1000.0
ob_auto_camera = bpy.data.objects.new('AutoCamera', cam_auto)
scene.collection.objects.link(ob_auto_camera)
ob_auto_camera.location = (15.2139, -18.3417, 13.3211)
ob_auto_camera.rotation_euler = (1.09748, -7.21219e-08, 0.694738)
scene.camera = ob_auto_camera
light_auto_sun = bpy.data.lights.new('AutoSun', 'SUN')
light_auto_sun.energy = 3.0
light_auto_sun.angle = 0.0523599
ob_auto_sun = bpy.data.objects.new('AutoSun', light_auto_sun)
scene.collection.objects.link(ob_auto_sun)
ob_auto_sun.rotation_euler = (0.872665, 0.174533, 0.523599)
if scene.world is None:
    world_auto = bpy.data.worlds.new('AutoWorld')
    world_auto.color = (0.3, 0.3, 0.3)
    scene.world = world_auto
bpy.context.view_layer.update()
